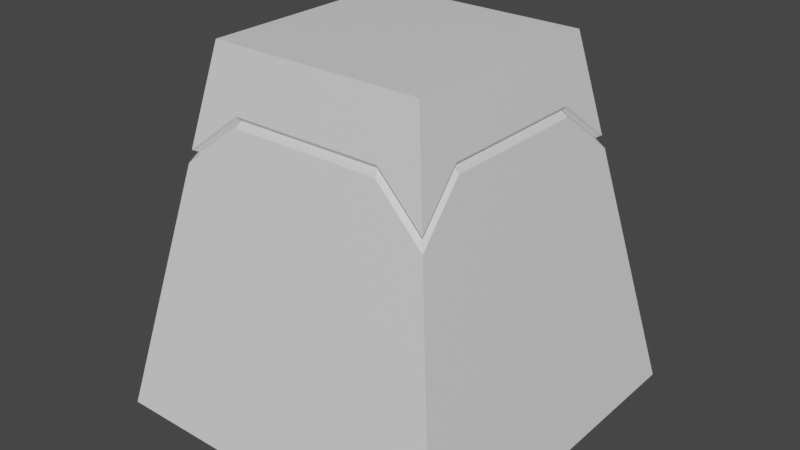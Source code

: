 # Source: Obelisk_5d.blend  (saved by Blender 3.0.42; exported with 4.5.12 LTS)
import bpy
from mathutils import Matrix  # noqa: F401  (used for matrix-valued properties, if any)

bpy.ops.wm.read_factory_settings(use_empty=True)
scene = bpy.context.scene
scene.name = 'Scene'

# ---- collections
col_collection = bpy.data.collections.new('Collection'); scene.collection.children.link(col_collection)
col_cutter = bpy.data.collections.new('cutter'); scene.collection.children.link(col_cutter)

# ---- materials (node trees are filled in below, after node groups)
mat_material = bpy.data.materials.new('Material')
mat_material.alpha_threshold = 0.0
mat_material.use_transparent_shadow = False
mat_material.line_color = (0.0, 0.0, 0.0, 1.0)
mat_material_002 = bpy.data.materials.new('Material.002')
mat_material_002.alpha_threshold = 0.0
mat_material_002.use_transparent_shadow = False
mat_material_002.line_color = (0.0, 0.0, 0.0, 1.0)
mat_material_001 = bpy.data.materials.new('Material.001')
mat_material_001.alpha_threshold = 0.0
mat_material_001.use_transparent_shadow = False
mat_material_001.line_color = (0.0, 0.0, 0.0, 1.0)

# ---- material node trees
mat_material.use_nodes = True; mat_material.node_tree.nodes.clear()
_N = mat_material.node_tree.nodes; _L = mat_material.node_tree.links
n0 = _N.new('ShaderNodeOutputMaterial'); n0.name = 'Material Output'; n0.location = (300, 300)
n1 = _N.new('ShaderNodeBsdfPrincipled'); n1.name = 'Principled BSDF'; n1.location = (10, 300)
n1.distribution = 'GGX'
n1.subsurface_method = 'RANDOM_WALK_SKIN'
n1.inputs[2].default_value = 0.4
n1.inputs[3].default_value = 1.45
n1.inputs[27].default_value = (0.0, 0.0, 0.0, 1.0)
n1.inputs[28].default_value = 1.0
_L.new(n1.outputs[0], n0.inputs[0])
n0.is_active_output = True
mat_material_002.use_nodes = True; mat_material_002.node_tree.nodes.clear()
_N = mat_material_002.node_tree.nodes; _L = mat_material_002.node_tree.links
n0 = _N.new('ShaderNodeOutputMaterial'); n0.name = 'Material Output'; n0.location = (300, 300)
n1 = _N.new('ShaderNodeBsdfPrincipled'); n1.name = 'Principled BSDF'; n1.location = (10, 300)
n1.distribution = 'GGX'
n1.subsurface_method = 'RANDOM_WALK_SKIN'
n1.inputs[2].default_value = 0.4
n1.inputs[3].default_value = 1.45
n1.inputs[27].default_value = (0.0, 0.0, 0.0, 1.0)
n1.inputs[28].default_value = 1.0
_L.new(n1.outputs[0], n0.inputs[0])
n0.is_active_output = True
mat_material_001.use_nodes = True; mat_material_001.node_tree.nodes.clear()
_N = mat_material_001.node_tree.nodes; _L = mat_material_001.node_tree.links
n0 = _N.new('ShaderNodeOutputMaterial'); n0.name = 'Material Output'; n0.location = (300, 300)
n1 = _N.new('ShaderNodeBsdfPrincipled'); n1.name = 'Principled BSDF'; n1.location = (10, 300)
n1.distribution = 'GGX'
n1.subsurface_method = 'RANDOM_WALK_SKIN'
n1.inputs[2].default_value = 0.4
n1.inputs[3].default_value = 1.45
n1.inputs[27].default_value = (0.0, 0.0, 0.0, 1.0)
n1.inputs[28].default_value = 1.0
_L.new(n1.outputs[0], n0.inputs[0])
n0.is_active_output = True

# ---- world
world_world = bpy.data.worlds.new('World'); scene.world = world_world
world_world.use_nodes = True; world_world.node_tree.nodes.clear()
_N = world_world.node_tree.nodes; _L = world_world.node_tree.links
n0 = _N.new('ShaderNodeOutputWorld'); n0.name = 'World Output'; n0.location = (300, 300)
n1 = _N.new('ShaderNodeBackground'); n1.name = 'Background'; n1.location = (10, 300)
n1.inputs[0].default_value = (0.05088, 0.05088, 0.05088, 1.0)
_L.new(n1.outputs[0], n0.inputs[0])
n0.is_active_output = True
world_world.color = (0.05088, 0.05088, 0.05088)
world_world.use_sun_shadow = False
world_world.sun_shadow_jitter_overblur = 0.0

# ---- meshes
me_cube = bpy.data.meshes.new('Cube')
me_cube.from_pydata([(1.2, 1.2, 2.0), (1.2, -1.2, 2.0), (-1.2, 1.2, 2.0), (-1.2, -1.2, 2.0), (-0.8901, 0.8901, 1.312), (0.8901, 0.8901, 1.312), (0.8901, -0.8901, 1.312), (-0.8901, -0.8901, 1.312), (0.8532, -1.328, 1.361), (0.8414, -1.288, 1.312), (-0.8532, -1.328, 1.361), (-0.8414, -1.288, 1.312), (1.419, 1.419, 0.9049), (1.374, 1.374, 0.8829), (1.374, -1.374, 0.8829), (1.419, -1.419, 0.9049), (-0.8532, 1.328, 1.361), (-0.8414, 1.288, 1.312), (0.8532, 1.328, 1.361), (0.8414, 1.288, 1.312), (-1.374, 1.374, 0.8829), (-1.419, 1.419, 0.9049), (-1.328, 0.8532, 1.361), (-1.288, 0.8414, 1.312), (-1.328, -0.8532, 1.361), (-1.288, -0.8414, 1.312), (-1.374, -1.374, 0.8829), (-1.419, -1.419, 0.9049), (1.328, -0.8532, 1.361), (1.288, -0.8414, 1.312), (1.328, 0.8532, 1.361), (1.288, 0.8414, 1.312)], [], [(14, 6, 29), (0, 2, 3, 1), (7, 26, 25), (6, 9, 11, 7, 25, 23, 4, 17, 19, 5, 31, 29), (5, 13, 31), (26, 7, 11), (20, 4, 23), (15, 1, 3, 27, 10, 8), (0, 1, 15, 28, 30, 12), (17, 4, 20), (2, 0, 12, 18, 16, 21), (27, 3, 2, 21, 22, 24), (13, 5, 19), (16, 18, 19, 17), (23, 25, 24, 22), (29, 31, 30, 28), (9, 14, 15, 8), (18, 12, 13, 19), (8, 10, 11, 9), (17, 20, 21, 16), (20, 23, 22, 21), (25, 26, 27, 24), (14, 29, 28, 15), (12, 30, 31, 13), (10, 27, 26, 11), (6, 14, 9)])
_uv = me_cube.uv_layers.new(name='UVMap')
_uv.uv.foreach_set('vector', [0.6478, 0.7272, 0.6838, 0.6912, 0.6542, 0.6876, 0.625, 0.5, 0.875, 0.5, 0.875, 0.75, 0.625, 0.75, 0.8162, 0.6912, 0.8522, 0.7272, 0.8458, 0.6876, 0.3012, 0.6709, 0.2984, 0.6938, 0.2016, 0.6938, 0.1988, 0.6709, 0.176, 0.6681, 0.176, 0.5713, 0.1988, 0.5685, 0.2016, 0.5457, 0.2984, 0.5457, 0.3012, 0.5685, 0.324, 0.5713, 0.324, 0.6681, 0.6838, 0.5588, 0.6478, 0.5228, 0.6542, 0.5624, 0.8522, 0.7272, 0.8162, 0.6912, 0.8126, 0.7208, 0.8522, 0.5228, 0.8162, 0.5588, 0.8458, 0.5624, 0.5566, 0.75, 0.625, 0.75, 0.625, 1.0, 0.5566, 1.0, 0.5851, 0.9552, 0.5851, 0.7948, 0.625, 0.5, 0.625, 0.75, 0.5566, 0.75, 0.5851, 0.7052, 0.5851, 0.5448, 0.5566, 0.5, 0.8126, 0.5292, 0.8162, 0.5588, 0.8522, 0.5228, 0.625, 0.25, 0.625, 0.5, 0.5566, 0.5, 0.5851, 0.4552, 0.5851, 0.2948, 0.5566, 0.25, 0.5566, 0.0, 0.625, 0.0, 0.625, 0.25, 0.5566, 0.25, 0.5851, 0.2052, 0.5851, 0.04481, 0.6478, 0.5228, 0.6838, 0.5588, 0.6874, 0.5292, 0.5851, 0.2948, 0.5851, 0.4552, 0.582, 0.4531, 0.582, 0.2969, 0.582, 0.2031, 0.582, 0.04689, 0.5851, 0.04481, 0.5851, 0.2052, 0.582, 0.7031, 0.582, 0.5469, 0.5851, 0.5448, 0.5851, 0.7052, 0.582, 0.7969, 0.5552, 0.7553, 0.5566, 0.75, 0.5851, 0.7948, 0.5851, 0.4552, 0.5566, 0.5, 0.5552, 0.4947, 0.582, 0.4531, 0.5851, 0.7948, 0.5851, 0.9552, 0.582, 0.9531, 0.582, 0.7969, 0.582, 0.2969, 0.5552, 0.2553, 0.5566, 0.25, 0.5851, 0.2948, 0.5552, 0.2447, 0.582, 0.2031, 0.5851, 0.2052, 0.5566, 0.25, 0.582, 0.04689, 0.5552, 0.005305, 0.5566, 0.0, 0.5851, 0.04481, 0.5552, 0.7447, 0.582, 0.7031, 0.5851, 0.7052, 0.5566, 0.75, 0.5566, 0.5, 0.5851, 0.5448, 0.582, 0.5469, 0.5552, 0.5053, 0.5851, 0.9552, 0.5566, 1.0, 0.5552, 0.9947, 0.582, 0.9531, 0.6838, 0.6912, 0.6478, 0.7272, 0.6874, 0.7208])
me_cube.materials.append(mat_material)
me_cube.use_remesh_preserve_volume = False
me_cube.use_remesh_preserve_attributes = False
me_cube.use_mirror_vertex_groups = False
me_cube.update()
me_cube_009 = bpy.data.meshes.new('Cube.009')
me_cube_009.from_pydata([(2.0, -2.0, -2.0), (-2.0, 2.0, -2.0), (-2.0, -2.0, -2.0), (-0.8353, 0.8353, 1.312), (-1.502, 2.0, -2.0), (-1.502, -2.0, -2.0), (1.502, 1.503, -2.0), (-2.0, -1.492, -2.0), (1.502, -1.492, -2.0), (2.0, 2.0, -2.0), (-0.8353, -0.8353, 1.312), (1.502, 2.0, -2.0), (1.502, -2.0, -2.0), (-1.502, 1.503, -2.0), (0.8353, -0.8353, 1.312), (2.0, -1.492, -2.0), (-1.502, -1.492, -2.0), (-2.0, 1.503, -2.0), (0.8353, 0.8353, 1.312), (2.0, 1.503, -2.0), (-0.8353, -1.287, 1.312), (-0.8476, -1.35, 1.251), (-1.35, -0.8474, 1.251), (-1.287, -0.8353, 1.312), (0.8353, -1.287, 1.312), (0.8476, -1.35, 1.251), (-1.446, 1.446, 0.7676), (-1.374, 1.374, 0.8775), (-1.447, -1.447, 0.7675), (-1.374, -1.374, 0.8775), (0.8353, 1.287, 1.312), (0.8476, 1.35, 1.251), (-0.8476, 1.35, 1.251), (-0.8353, 1.287, 1.312), (1.374, 1.374, 0.8775), (1.446, 1.446, 0.7676), (1.35, 0.8476, 1.251), (1.287, 0.8353, 1.312), (1.287, -0.8353, 1.312), (1.35, -0.8474, 1.251), (1.374, -1.374, 0.8775), (1.447, -1.447, 0.7675), (-1.35, 0.8476, 1.251), (-1.287, 0.8353, 1.312)], [], [(10, 3, 43, 23), (27, 43, 3), (7, 22, 42, 17), (10, 23, 29), (33, 3, 18, 30), (34, 30, 18), (32, 31, 11, 4), (40, 38, 14), (37, 34, 18), (16, 5, 2, 7), (13, 17, 1, 4), (12, 5, 16, 8), (6, 13, 4, 11), (8, 16, 13, 6), (16, 7, 17, 13), (15, 8, 6, 19), (19, 6, 11, 9), (10, 20, 24, 14), (28, 22, 7, 2), (5, 21, 28, 2), (15, 19, 36, 39), (15, 39, 41, 0), (27, 3, 33), (3, 10, 14, 18), (0, 41, 25, 12), (17, 42, 26, 1), (32, 4, 1, 26), (31, 35, 9, 11), (19, 9, 35, 36), (37, 18, 14, 38), (0, 12, 8, 15), (40, 14, 24), (10, 29, 20), (31, 32, 33, 30), (37, 38, 39, 36), (38, 40, 41, 39), (27, 33, 32, 26), (26, 42, 43, 27), (30, 34, 35, 31), (34, 37, 36, 35), (25, 41, 40, 24), (42, 22, 23, 43), (22, 28, 29, 23), (24, 20, 21, 25), (20, 29, 28, 21), (5, 12, 25, 21)])
_uv = me_cube_009.uv_layers.new(name='UVMap')
_uv.uv.foreach_set('vector', [0.0, 0.0, 0.0, 0.0, 0.5238, 0.1828, 0.5238, 0.04219, 0.4966, 0.225, 0.5238, 0.1828, 0.0, 0.0, 0.375, 0.03174, 0.5782, 0.04661, 0.5782, 0.2034, 0.375, 0.219, 0.0, 0.0, 0.5238, 0.04219, 0.4966, 0.8999, 0.5238, 0.2672, 0.0, 0.0, 0.0, 0.0, 0.5238, 0.4078, 0.4966, 0.45, 0.5238, 0.4078, 0.0, 0.0, 0.5782, 0.2966, 0.5782, 0.2966, 0.375, 0.2811, 0.375, 0.2811, 0.4966, 0.6749, 0.5238, 0.04219, 0.0, 0.0, 0.5238, 0.1828, 0.4966, 0.45, 0.0, 0.0, 0.375, 0.03174, 0.375, 0.9689, 0.375, 1.0, 0.375, 0.03174, 0.375, 0.2457, 0.375, 0.219, 0.375, 0.25, 0.375, 0.2811, 0.375, 0.9689, 0.375, 0.9689, 0.375, 0.03174, 0.375, 0.03174, 0.375, 0.2228, 0.375, 0.2457, 0.375, 0.2811, 0.375, 0.2811, 0.375, 0.03174, 0.375, 0.03174, 0.375, 0.2457, 0.375, 0.2228, 0.375, 0.03174, 0.375, 0.03174, 0.375, 0.219, 0.375, 0.2457, 0.375, 0.03174, 0.375, 0.03174, 0.375, 0.2228, 0.375, 0.219, 0.375, 0.219, 0.375, 0.2228, 0.375, 0.2811, 0.375, 0.25, 0.0, 0.0, 0.5238, 0.8577, 0.5238, 0.7171, 0.0, 0.0, 0.548, 0.0, 0.5782, 0.04661, 0.375, 0.03174, 0.375, 0.0, 0.375, 0.9689, 0.5782, 0.9534, 0.548, 1.0, 0.375, 1.0, 0.375, 0.03174, 0.375, 0.219, 0.5782, 0.2034, 0.5782, 0.04661, 0.375, 0.7183, 0.5782, 0.7034, 0.548, 0.75, 0.375, 0.75, 0.4966, 0.225, 0.0, 0.0, 0.5238, 0.2672, 0.0, 0.0, 0.0, 0.0, 0.0, 0.0, 0.0, 0.0, 0.375, 0.75, 0.548, 0.75, 0.5782, 0.8001, 0.375, 0.9689, 0.375, 0.219, 0.5782, 0.2034, 0.548, 0.25, 0.375, 0.25, 0.5782, 0.2966, 0.375, 0.2811, 0.375, 0.25, 0.548, 0.25, 0.5782, 0.2966, 0.548, 0.25, 0.375, 0.25, 0.375, 0.2811, 0.375, 0.219, 0.375, 0.25, 0.548, 0.25, 0.5782, 0.2034, 0.5238, 0.1828, 0.0, 0.0, 0.0, 0.0, 0.5238, 0.04219, 0.375, 0.75, 0.375, 0.9689, 0.375, 0.03174, 0.375, 0.7183, 0.4966, 0.6749, 0.0, 0.0, 0.5238, 0.7171, 0.0, 0.0, 0.4966, 0.8999, 0.5238, 0.8577, 0.5782, 0.2966, 0.5782, 0.2966, 0.582, 0.2969, 0.582, 0.2969, 0.5238, 0.1828, 0.5238, 0.04219, 0.5782, 0.04661, 0.5782, 0.2034, 0.582, 0.7031, 0.5551, 0.7449, 0.548, 0.75, 0.5782, 0.7034, 0.4966, 0.225, 0.5238, 0.2672, 0.5782, 0.2966, 0.548, 0.25, 0.548, 0.25, 0.5782, 0.2034, 0.5238, 0.1828, 0.4966, 0.225, 0.582, 0.2969, 0.5551, 0.2551, 0.548, 0.25, 0.5782, 0.2966, 0.5551, 0.2449, 0.582, 0.2031, 0.5782, 0.2034, 0.548, 0.25, 0.5782, 0.8001, 0.548, 0.75, 0.4966, 0.6749, 0.5238, 0.7171, 0.5782, 0.2034, 0.5782, 0.04661, 0.5238, 0.04219, 0.5238, 0.1828, 0.5782, 0.04661, 0.548, 0.0, 0.5551, 0.005071, 0.582, 0.04689, 0.5238, 0.7171, 0.5238, 0.8577, 0.5782, 0.9534, 0.5782, 0.8001, 0.5238, 0.8577, 0.4966, 0.8999, 0.548, 1.0, 0.5782, 0.9534, 0.375, 0.9689, 0.375, 0.9689, 0.5782, 0.8001, 0.5782, 0.9534])
me_cube_009.materials.append(mat_material_002)
me_cube_009.use_remesh_preserve_volume = False
me_cube_009.use_remesh_preserve_attributes = False
me_cube_009.use_mirror_vertex_groups = False
me_cube_009.update()
me_cube_002 = bpy.data.meshes.new('Cube.002')
me_cube_002.from_pydata([(2.0, -2.0, -2.0), (-2.0, 2.0, -2.0), (-2.0, -2.0, -2.0), (-0.8353, 0.8353, 1.312), (-1.502, 2.0, -2.0), (-1.502, -2.0, -2.0), (1.502, 1.503, -2.0), (-2.0, -1.492, -2.0), (1.502, -1.492, -2.0), (2.0, 2.0, -2.0), (-0.8353, -0.8353, 1.312), (1.502, 2.0, -2.0), (1.502, -2.0, -2.0), (-1.502, 1.503, -2.0), (0.8353, -0.8353, 1.312), (2.0, -1.492, -2.0), (-1.502, -1.492, -2.0), (-2.0, 1.503, -2.0), (0.8353, 0.8353, 1.312), (2.0, 1.503, -2.0), (-0.8353, -1.287, 1.312), (-0.8476, -1.35, 1.251), (-1.35, -0.8474, 1.251), (-1.287, -0.8353, 1.312), (0.8353, -1.287, 1.312), (0.8476, -1.35, 1.251), (-1.446, 1.446, 0.7676), (-1.374, 1.374, 0.8775), (-1.447, -1.447, 0.7675), (-1.374, -1.374, 0.8775), (0.8353, 1.287, 1.312), (0.8476, 1.35, 1.251), (-0.8476, 1.35, 1.251), (-0.8353, 1.287, 1.312), (1.374, 1.374, 0.8775), (1.446, 1.446, 0.7676), (1.35, 0.8476, 1.251), (1.287, 0.8353, 1.312), (1.287, -0.8353, 1.312), (1.35, -0.8474, 1.251), (1.374, -1.374, 0.8775), (1.447, -1.447, 0.7675), (-1.35, 0.8476, 1.251), (-1.287, 0.8353, 1.312)], [], [(10, 3, 43, 23), (27, 43, 3), (7, 22, 42, 17), (10, 23, 29), (33, 3, 18, 30), (34, 30, 18), (32, 31, 11, 4), (40, 38, 14), (37, 34, 18), (16, 5, 2, 7), (13, 17, 1, 4), (12, 5, 16, 8), (6, 13, 4, 11), (8, 16, 13, 6), (16, 7, 17, 13), (15, 8, 6, 19), (19, 6, 11, 9), (10, 20, 24, 14), (28, 22, 7, 2), (5, 21, 28, 2), (15, 19, 36, 39), (15, 39, 41, 0), (27, 3, 33), (3, 10, 14, 18), (0, 41, 25, 12), (17, 42, 26, 1), (32, 4, 1, 26), (31, 35, 9, 11), (19, 9, 35, 36), (37, 18, 14, 38), (0, 12, 8, 15), (40, 14, 24), (10, 29, 20), (31, 32, 33, 30), (37, 38, 39, 36), (38, 40, 41, 39), (27, 33, 32, 26), (26, 42, 43, 27), (30, 34, 35, 31), (34, 37, 36, 35), (25, 41, 40, 24), (42, 22, 23, 43), (22, 28, 29, 23), (24, 20, 21, 25), (20, 29, 28, 21), (5, 12, 25, 21)])
_uv = me_cube_002.uv_layers.new(name='UVMap')
_uv.uv.foreach_set('vector', [0.0, 0.0, 0.0, 0.0, 0.5238, 0.1828, 0.5238, 0.04219, 0.4966, 0.225, 0.5238, 0.1828, 0.0, 0.0, 0.375, 0.03174, 0.5782, 0.04661, 0.5782, 0.2034, 0.375, 0.219, 0.0, 0.0, 0.5238, 0.04219, 0.4966, 0.8999, 0.5238, 0.2672, 0.0, 0.0, 0.0, 0.0, 0.5238, 0.4078, 0.4966, 0.45, 0.5238, 0.4078, 0.0, 0.0, 0.5782, 0.2966, 0.5782, 0.2966, 0.375, 0.2811, 0.375, 0.2811, 0.4966, 0.6749, 0.5238, 0.04219, 0.0, 0.0, 0.5238, 0.1828, 0.4966, 0.45, 0.0, 0.0, 0.375, 0.03174, 0.375, 0.9689, 0.375, 1.0, 0.375, 0.03174, 0.375, 0.2457, 0.375, 0.219, 0.375, 0.25, 0.375, 0.2811, 0.375, 0.9689, 0.375, 0.9689, 0.375, 0.03174, 0.375, 0.03174, 0.375, 0.2228, 0.375, 0.2457, 0.375, 0.2811, 0.375, 0.2811, 0.375, 0.03174, 0.375, 0.03174, 0.375, 0.2457, 0.375, 0.2228, 0.375, 0.03174, 0.375, 0.03174, 0.375, 0.219, 0.375, 0.2457, 0.375, 0.03174, 0.375, 0.03174, 0.375, 0.2228, 0.375, 0.219, 0.375, 0.219, 0.375, 0.2228, 0.375, 0.2811, 0.375, 0.25, 0.0, 0.0, 0.5238, 0.8577, 0.5238, 0.7171, 0.0, 0.0, 0.548, 0.0, 0.5782, 0.04661, 0.375, 0.03174, 0.375, 0.0, 0.375, 0.9689, 0.5782, 0.9534, 0.548, 1.0, 0.375, 1.0, 0.375, 0.03174, 0.375, 0.219, 0.5782, 0.2034, 0.5782, 0.04661, 0.375, 0.7183, 0.5782, 0.7034, 0.548, 0.75, 0.375, 0.75, 0.4966, 0.225, 0.0, 0.0, 0.5238, 0.2672, 0.0, 0.0, 0.0, 0.0, 0.0, 0.0, 0.0, 0.0, 0.375, 0.75, 0.548, 0.75, 0.5782, 0.8001, 0.375, 0.9689, 0.375, 0.219, 0.5782, 0.2034, 0.548, 0.25, 0.375, 0.25, 0.5782, 0.2966, 0.375, 0.2811, 0.375, 0.25, 0.548, 0.25, 0.5782, 0.2966, 0.548, 0.25, 0.375, 0.25, 0.375, 0.2811, 0.375, 0.219, 0.375, 0.25, 0.548, 0.25, 0.5782, 0.2034, 0.5238, 0.1828, 0.0, 0.0, 0.0, 0.0, 0.5238, 0.04219, 0.375, 0.75, 0.375, 0.9689, 0.375, 0.03174, 0.375, 0.7183, 0.4966, 0.6749, 0.0, 0.0, 0.5238, 0.7171, 0.0, 0.0, 0.4966, 0.8999, 0.5238, 0.8577, 0.5782, 0.2966, 0.5782, 0.2966, 0.582, 0.2969, 0.582, 0.2969, 0.5238, 0.1828, 0.5238, 0.04219, 0.5782, 0.04661, 0.5782, 0.2034, 0.582, 0.7031, 0.5551, 0.7449, 0.548, 0.75, 0.5782, 0.7034, 0.4966, 0.225, 0.5238, 0.2672, 0.5782, 0.2966, 0.548, 0.25, 0.548, 0.25, 0.5782, 0.2034, 0.5238, 0.1828, 0.4966, 0.225, 0.582, 0.2969, 0.5551, 0.2551, 0.548, 0.25, 0.5782, 0.2966, 0.5551, 0.2449, 0.582, 0.2031, 0.5782, 0.2034, 0.548, 0.25, 0.5782, 0.8001, 0.548, 0.75, 0.4966, 0.6749, 0.5238, 0.7171, 0.5782, 0.2034, 0.5782, 0.04661, 0.5238, 0.04219, 0.5238, 0.1828, 0.5782, 0.04661, 0.548, 0.0, 0.5551, 0.005071, 0.582, 0.04689, 0.5238, 0.7171, 0.5238, 0.8577, 0.5782, 0.9534, 0.5782, 0.8001, 0.5238, 0.8577, 0.4966, 0.8999, 0.548, 1.0, 0.5782, 0.9534, 0.375, 0.9689, 0.375, 0.9689, 0.5782, 0.8001, 0.5782, 0.9534])
me_cube_002.materials.append(mat_material_001)
me_cube_002.use_remesh_preserve_volume = False
me_cube_002.use_remesh_preserve_attributes = False
me_cube_002.use_mirror_vertex_groups = False
me_cube_002.update()
me_cube_005 = bpy.data.meshes.new('Cube.005')
me_cube_005.from_pydata([(1.68, 1.68, 3.456), (1.68, -1.68, 3.456), (-1.68, 1.68, 3.456), (-1.68, -1.68, 3.456), (0.0, 0.0, 4.948), (1.68, 1.68, 8.095), (1.68, -1.68, 8.095), (-1.68, -1.68, 8.095), (-1.68, 1.68, 8.095), (0.0, -1.68, 4.785), (0.0, 1.68, 4.785), (0.0, -1.68, 8.095), (0.0, 1.68, 8.095), (1.68, 0.0, 4.785), (-1.68, 0.0, 4.785), (1.68, 0.0, 8.095), (-1.68, 0.0, 8.095), (0.0, 0.0, 8.095)], [], [(10, 2, 4), (14, 3, 4), (9, 1, 4), (13, 0, 4), (10, 0, 5, 12), (17, 11, 7, 16), (14, 2, 8, 16), (13, 1, 6, 15), (9, 3, 7, 11), (1, 9, 11, 6), (15, 6, 11, 17), (2, 10, 12, 8), (5, 15, 17, 12), (0, 13, 15, 5), (3, 14, 16, 7), (12, 17, 16, 8), (1, 13, 4), (0, 10, 4), (2, 14, 4), (3, 9, 4)])
_uv = me_cube_005.uv_layers.new(name='UVMap')
_uv.uv.foreach_set('vector', [0.75, 0.5, 0.875, 0.5, 0.75, 0.625, 0.875, 0.625, 0.875, 0.75, 0.75, 0.625, 0.75, 0.75, 0.625, 0.75, 0.75, 0.625, 0.625, 0.625, 0.625, 0.5, 0.75, 0.625, 0.75, 0.5, 0.625, 0.5, 0.625, 0.5, 0.75, 0.5, 0.75, 0.625, 0.75, 0.75, 0.875, 0.75, 0.875, 0.625, 0.875, 0.625, 0.875, 0.5, 0.875, 0.5, 0.875, 0.625, 0.625, 0.625, 0.625, 0.75, 0.625, 0.75, 0.625, 0.625, 0.75, 0.75, 0.875, 0.75, 0.875, 0.75, 0.75, 0.75, 0.625, 0.75, 0.75, 0.75, 0.75, 0.75, 0.625, 0.75, 0.625, 0.625, 0.625, 0.75, 0.75, 0.75, 0.75, 0.625, 0.875, 0.5, 0.75, 0.5, 0.75, 0.5, 0.875, 0.5, 0.625, 0.5, 0.625, 0.625, 0.75, 0.625, 0.75, 0.5, 0.625, 0.5, 0.625, 0.625, 0.625, 0.625, 0.625, 0.5, 0.875, 0.75, 0.875, 0.625, 0.875, 0.625, 0.875, 0.75, 0.75, 0.5, 0.75, 0.625, 0.875, 0.625, 0.875, 0.5, 0.625, 0.75, 0.625, 0.625, 0.75, 0.625, 0.625, 0.5, 0.75, 0.5, 0.75, 0.625, 0.875, 0.5, 0.875, 0.625, 0.75, 0.625, 0.875, 0.75, 0.75, 0.75, 0.75, 0.625])
me_cube_005.materials.append(mat_material)
me_cube_005.use_remesh_preserve_volume = False
me_cube_005.use_remesh_preserve_attributes = False
me_cube_005.use_mirror_vertex_groups = False
me_cube_005.update()
me_cube_006 = bpy.data.meshes.new('Cube.006')
me_cube_006.from_pydata([(-1.0, -1.0, -1.0), (-1.0, -1.0, 1.0), (-1.0, 1.0, -1.0), (-1.0, 1.0, 1.0), (1.0, -1.0, -1.0), (1.0, -1.0, 1.0), (1.0, 1.0, -1.0), (1.0, 1.0, 1.0)], [], [(0, 1, 3, 2), (2, 3, 7, 6), (6, 7, 5, 4), (4, 5, 1, 0), (2, 6, 4, 0), (7, 3, 1, 5)])
_uv = me_cube_006.uv_layers.new(name='UVMap')
_uv.uv.foreach_set('vector', [0.375, 0.0, 0.625, 0.0, 0.625, 0.25, 0.375, 0.25, 0.375, 0.25, 0.625, 0.25, 0.625, 0.5, 0.375, 0.5, 0.375, 0.5, 0.625, 0.5, 0.625, 0.75, 0.375, 0.75, 0.375, 0.75, 0.625, 0.75, 0.625, 1.0, 0.375, 1.0, 0.125, 0.5, 0.375, 0.5, 0.375, 0.75, 0.125, 0.75, 0.625, 0.5, 0.875, 0.5, 0.875, 0.75, 0.625, 0.75])
me_cube_006.use_remesh_fix_poles = True
me_cube_006.use_remesh_preserve_attributes = False
me_cube_006.update()
me_cube_007 = bpy.data.meshes.new('Cube.007')
me_cube_007.from_pydata([(-1.0, -1.0, -1.0), (0.7728, 0.8151, -1.323), (-1.0, -1.0, 1.0), (0.7728, -0.7305, -1.323), (-1.0, 1.0, -1.0), (-0.7728, 0.8151, -1.323), (-1.0, 1.0, 1.0), (-0.7728, -0.7305, -1.323), (1.0, -1.0, -1.0), (1.0, -1.0, 1.0), (1.0, 1.0, -1.0), (1.0, 1.0, 1.0), (-0.7728, 0.8151, -1.0), (-0.4094, 0.4518, -1.0), (0.3649, 0.8151, -1.0), (-0.3649, 0.8151, -1.0), (0.7728, -0.7305, -1.0), (0.7728, -0.3226, -1.0), (0.4094, 0.4518, -1.0), (0.4094, -0.3671, -1.0), (0.7728, 0.4073, -1.0), (0.7728, 0.8151, -1.0), (-0.7728, -0.7305, -1.0), (-0.7728, -0.3226, -1.0), (-0.7728, 0.4073, -1.0), (0.3649, -0.7305, -1.0), (-0.3649, -0.7305, -1.0), (-0.4094, -0.3671, -1.0)], [], [(0, 2, 6, 4), (4, 6, 11, 10), (10, 11, 9, 8), (8, 9, 2, 0), (12, 4, 10, 21, 14, 15), (10, 8, 16, 17, 19, 25, 26, 27, 23, 22, 0, 4, 12, 24, 13, 15, 14, 18, 20, 21), (16, 8, 0, 22, 26, 25), (11, 6, 2, 9), (5, 15, 13), (23, 27, 7), (19, 3, 25), (20, 18, 1), (1, 14, 21), (5, 24, 12), (16, 3, 17), (22, 7, 26), (25, 3, 16), (15, 5, 12), (20, 1, 21), (23, 7, 22), (3, 19, 17), (14, 1, 18), (5, 13, 24), (27, 26, 7)])
_uv = me_cube_007.uv_layers.new(name='UVMap')
_uv.uv.foreach_set('vector', [0.375, 0.0, 0.625, 0.0, 0.625, 0.25, 0.375, 0.25, 0.375, 0.25, 0.625, 0.25, 0.625, 0.5, 0.375, 0.5, 0.375, 0.5, 0.625, 0.5, 0.625, 0.75, 0.375, 0.75, 0.375, 0.75, 0.625, 0.75, 0.625, 1.0, 0.375, 1.0, 0.1534, 0.5231, 0.125, 0.5, 0.375, 0.5, 0.3466, 0.5231, 0.2956, 0.5231, 0.2044, 0.5231, 0.375, 0.5, 0.375, 0.75, 0.3466, 0.7163, 0.3466, 0.6653, 0.3012, 0.6709, 0.2956, 0.7163, 0.2044, 0.7163, 0.1988, 0.6709, 0.1534, 0.6653, 0.1534, 0.7163, 0.125, 0.75, 0.125, 0.5, 0.1534, 0.5231, 0.1534, 0.5741, 0.1988, 0.5685, 0.2044, 0.5231, 0.2956, 0.5231, 0.3012, 0.5685, 0.3466, 0.5741, 0.3466, 0.5231, 0.3466, 0.7163, 0.375, 0.75, 0.125, 0.75, 0.1534, 0.7163, 0.2044, 0.7163, 0.2956, 0.7163, 0.625, 0.5, 0.875, 0.5, 0.875, 0.75, 0.625, 0.75, 0.875, 0.5, 0.809, 0.5, 0.8162, 0.5588, 0.875, 0.684, 0.8162, 0.6912, 0.875, 0.75, 0.6838, 0.6912, 0.625, 0.75, 0.691, 0.75, 0.625, 0.566, 0.6838, 0.5588, 0.625, 0.5, 0.625, 0.5, 0.691, 0.5, 0.625, 0.5, 0.875, 0.5, 0.875, 0.566, 0.875, 0.5, 0.625, 0.75, 0.625, 0.75, 0.625, 0.684, 0.875, 0.75, 0.875, 0.75, 0.809, 0.75, 0.691, 0.75, 0.625, 0.75, 0.625, 0.75, 0.809, 0.5, 0.875, 0.5, 0.875, 0.5, 0.625, 0.566, 0.625, 0.5, 0.625, 0.5, 0.875, 0.684, 0.875, 0.75, 0.875, 0.75, 0.625, 0.75, 0.6838, 0.6912, 0.625, 0.684, 0.691, 0.5, 0.625, 0.5, 0.6838, 0.5588, 0.875, 0.5, 0.8162, 0.5588, 0.875, 0.566, 0.8162, 0.6912, 0.809, 0.75, 0.875, 0.75])
me_cube_007.use_remesh_fix_poles = True
me_cube_007.use_remesh_preserve_attributes = False
me_cube_007.update()
me_cube_001 = bpy.data.meshes.new('Cube.001')
me_cube_001.from_pydata([(-3.828, -0.4343, -1.0), (-3.828, -0.4343, 1.0), (-2.425, 2.425, -1.0), (-2.425, 2.425, 1.0), (1.849, -0.4343, -1.0), (1.849, -0.4343, 1.0), (0.4119, 2.412, -1.0), (0.4119, 2.412, 1.0)], [], [(0, 1, 3, 2), (2, 3, 7, 6), (7, 3, 1, 5), (4, 5, 1, 0), (2, 6, 4, 0), (6, 7, 5, 4)])
_uv = me_cube_001.uv_layers.new(name='UVMap')
_uv.uv.foreach_set('vector', [0.375, 0.0, 0.625, 0.0, 0.625, 0.25, 0.375, 0.25, 0.375, 0.25, 0.625, 0.25, 0.625, 0.5, 0.375, 0.5, 0.625, 0.5, 0.875, 0.5, 0.875, 0.75, 0.625, 0.75, 0.375, 0.75, 0.625, 0.75, 0.625, 1.0, 0.375, 1.0, 0.125, 0.5, 0.375, 0.5, 0.375, 0.75, 0.125, 0.75, 0.375, 0.5, 0.625, 0.5, 0.625, 0.75, 0.375, 0.75])
me_cube_001.use_remesh_fix_poles = True
me_cube_001.use_remesh_preserve_attributes = False
me_cube_001.update()
me_cube_003 = bpy.data.meshes.new('Cube.003')
me_cube_003.from_pydata([(-3.828, -0.4343, -1.0), (-3.828, -0.4343, 1.0), (-2.425, 2.425, -1.0), (-2.425, 2.425, 1.0), (1.849, -0.4343, -1.0), (1.849, -0.4343, 1.0), (0.4119, 2.412, -1.0), (0.4119, 2.412, 1.0)], [], [(0, 1, 3, 2), (2, 3, 7, 6), (7, 3, 1, 5), (4, 5, 1, 0), (2, 6, 4, 0), (6, 7, 5, 4)])
_uv = me_cube_003.uv_layers.new(name='UVMap')
_uv.uv.foreach_set('vector', [0.375, 0.0, 0.625, 0.0, 0.625, 0.25, 0.375, 0.25, 0.375, 0.25, 0.625, 0.25, 0.625, 0.5, 0.375, 0.5, 0.625, 0.5, 0.875, 0.5, 0.875, 0.75, 0.625, 0.75, 0.375, 0.75, 0.625, 0.75, 0.625, 1.0, 0.375, 1.0, 0.125, 0.5, 0.375, 0.5, 0.375, 0.75, 0.125, 0.75, 0.375, 0.5, 0.625, 0.5, 0.625, 0.75, 0.375, 0.75])
me_cube_003.use_remesh_fix_poles = True
me_cube_003.use_remesh_preserve_attributes = False
me_cube_003.update()

# ---- objects
ob_cube = bpy.data.objects.new('Cube', me_cube)
ob_cube_004 = bpy.data.objects.new('Cube.004', me_cube_009)
ob_cube_007 = bpy.data.objects.new('Cube.007', me_cube_002)
ob_cube_001 = bpy.data.objects.new('Cube.001', me_cube_005)
ob_cube_002 = bpy.data.objects.new('Cube.002', me_cube_006)
ob_cube_003 = bpy.data.objects.new('Cube.003', me_cube_007)
ob_cube_005 = bpy.data.objects.new('Cube.005', me_cube_001)
ob_cube_006 = bpy.data.objects.new('Cube.006', me_cube_003)

# ---- transforms, parenting, visibility, modifiers, constraints
ob_cube.location = (0.0, 0.0, 4.0)
ob_cube.scale = (2.0, 2.0, 2.0)
ob_cube.lock_rotations_4d = False
ob_cube.empty_display_type = 'ARROWS'
ob_cube.lineart.crease_threshold = 0.0
ob_cube_004.location = (0.0, 0.0, 4.0)
ob_cube_004.scale = (2.0, 2.0, 2.0)
ob_cube_004.lock_rotations_4d = False
ob_cube_004.empty_display_type = 'ARROWS'
ob_cube_004.lineart.crease_threshold = 0.0
_m = ob_cube_004.modifiers.new('BTool_Cube.005', 'BOOLEAN')
_m.object = ob_cube_005
_m = ob_cube_004.modifiers.new('Mirror', 'MIRROR')
_m.use_axis = (False, True, False)
_m.use_bisect_axis = (False, True, False)
_m.use_bisect_flip_axis = (False, True, False)
ob_cube_007.location = (0.0, 0.0, 4.0)
ob_cube_007.scale = (2.0, 2.0, 2.0)
ob_cube_007.lock_rotations_4d = False
ob_cube_007.empty_display_type = 'ARROWS'
ob_cube_007.lineart.crease_threshold = 0.0
_m = ob_cube_007.modifiers.new('BTool_Cube.005', 'BOOLEAN')
_m.object = ob_cube_006
_m.operation = 'INTERSECT'
_m = ob_cube_007.modifiers.new('Mirror', 'MIRROR')
_m.use_axis = (False, True, False)
ob_cube_001.location = (0.0, 0.0, -1.69)
ob_cube_001.scale = (2.0, 2.0, 2.0)
ob_cube_001.lock_rotations_4d = False
ob_cube_001.empty_display_type = 'ARROWS'
ob_cube_001.hide_render = True
ob_cube_001.visible_camera = False
ob_cube_001.visible_diffuse = False
ob_cube_001.visible_glossy = False
ob_cube_001.visible_transmission = False
ob_cube_001.visible_volume_scatter = False
ob_cube_001.display_type = 'BOUNDS'
ob_cube_001.lineart.crease_threshold = 0.0
ob_cube_002.location = (0.0, -0.1841, 10.97)
ob_cube_002.scale = (4.348, 4.348, 4.348)
ob_cube_002.hide_render = True
ob_cube_002.visible_camera = False
ob_cube_002.visible_diffuse = False
ob_cube_002.visible_glossy = False
ob_cube_002.visible_transmission = False
ob_cube_002.visible_volume_scatter = False
ob_cube_002.display_type = 'BOUNDS'
ob_cube_003.location = (0.0, -0.1841, 10.97)
ob_cube_003.scale = (4.348, 4.348, 4.348)
ob_cube_003.hide_render = True
ob_cube_003.visible_camera = False
ob_cube_003.visible_diffuse = False
ob_cube_003.visible_glossy = False
ob_cube_003.visible_transmission = False
ob_cube_003.visible_volume_scatter = False
ob_cube_003.display_type = 'BOUNDS'
ob_cube_005.location = (-4.0, -5.414, 2.078)
ob_cube_005.rotation_euler = (0.0, -0.0, -0.7854)
ob_cube_005.scale = (1.0, 1.0, 6.123)
ob_cube_005.hide_render = True
ob_cube_005.visible_camera = False
ob_cube_005.visible_diffuse = False
ob_cube_005.visible_glossy = False
ob_cube_005.visible_transmission = False
ob_cube_005.visible_volume_scatter = False
ob_cube_005.display_type = 'BOUNDS'
_m = ob_cube_005.modifiers.new('Mirror', 'MIRROR')
_m.mirror_object = ob_cube_004
ob_cube_006.location = (-4.0, -5.414, 2.078)
ob_cube_006.rotation_euler = (0.0, -0.0, -0.7854)
ob_cube_006.scale = (1.0, 1.0, 6.123)
ob_cube_006.hide_render = True
ob_cube_006.visible_camera = False
ob_cube_006.visible_diffuse = False
ob_cube_006.visible_glossy = False
ob_cube_006.visible_transmission = False
ob_cube_006.visible_volume_scatter = False
ob_cube_006.display_type = 'BOUNDS'
_m = ob_cube_006.modifiers.new('Mirror', 'MIRROR')
_m.mirror_object = ob_cube_007

# ---- collection membership
col_collection.objects.link(ob_cube)
col_collection.objects.link(ob_cube_004)
col_collection.objects.link(ob_cube_007)
col_cutter.objects.link(ob_cube_001)
col_cutter.objects.link(ob_cube_002)
col_cutter.objects.link(ob_cube_003)
col_cutter.objects.link(ob_cube_005)
col_cutter.objects.link(ob_cube_006)

# ---- scene / render settings (as saved in the file)
scene.frame_start = 1; scene.frame_end = 250; scene.frame_set(21)
scene.render.engine = 'BLENDER_EEVEE_NEXT'
scene.cycles.sampling_pattern = 'TABULATED_SOBOL'
scene.cycles.use_light_tree = False
scene.view_settings.view_transform = 'Filmic'
bpy.context.view_layer.update()

# ---- added for rendering (the .blend has no active camera and no usable light): camera, sun
cam_auto = bpy.data.cameras.new('AutoCamera')
cam_auto.lens = 50.0
cam_auto.sensor_width = 36.0
cam_auto.clip_end = 1000.0
ob_auto_camera = bpy.data.objects.new('AutoCamera', cam_auto)
scene.collection.objects.link(ob_auto_camera)
ob_auto_camera.location = (12.8203, -15.3843, 14.2562)
ob_auto_camera.rotation_euler = (1.09748, -7.21219e-08, 0.694738)
scene.camera = ob_auto_camera
light_auto_sun = bpy.data.lights.new('AutoSun', 'SUN')
light_auto_sun.energy = 3.0
light_auto_sun.angle = 0.0523599
ob_auto_sun = bpy.data.objects.new('AutoSun', light_auto_sun)
scene.collection.objects.link(ob_auto_sun)
ob_auto_sun.rotation_euler = (0.872665, 0.174533, 0.523599)
bpy.context.view_layer.update()
